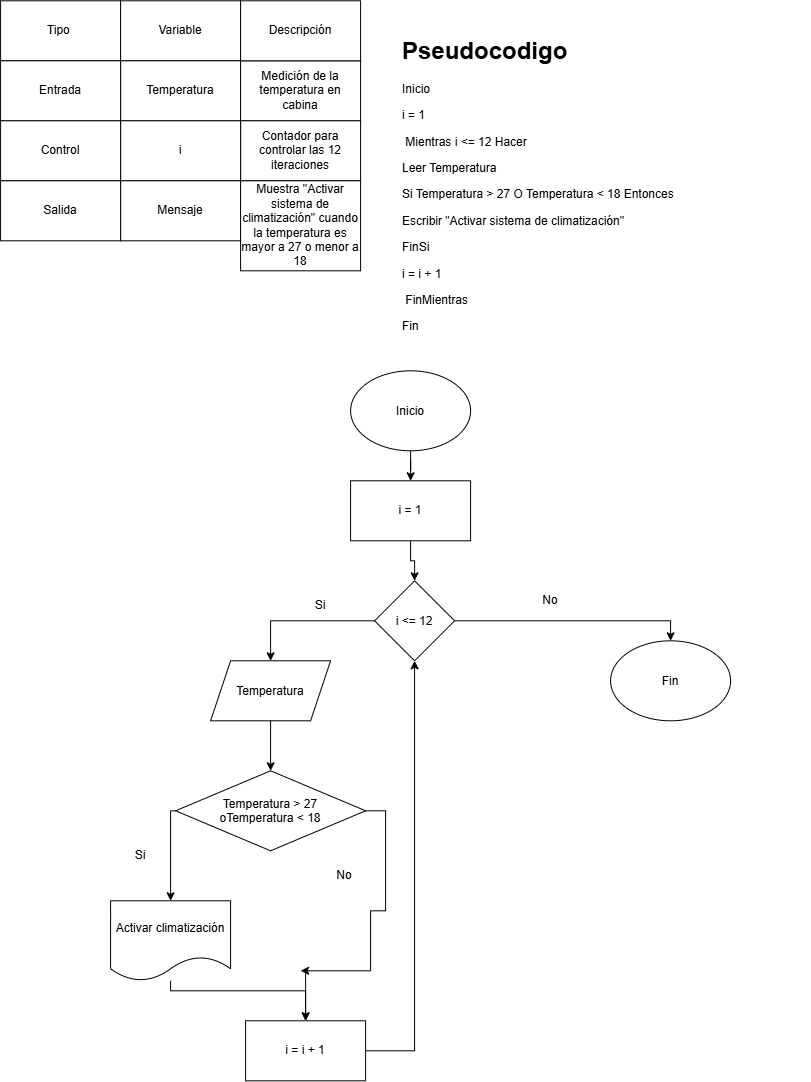

The diagram above was exported from draw.io. Its source (the exported page's mxGraphModel, read from the mxfile embedded in the PNG):
<mxGraphModel dx="1144" dy="624" grid="1" gridSize="10" guides="1" tooltips="1" connect="1" arrows="1" fold="1" page="1" pageScale="1" pageWidth="827" pageHeight="1169" math="0" shadow="0">
  <root>
    <mxCell id="0" />
    <mxCell id="1" parent="0" />
    <mxCell id="5F_MUuNpFMcnhWN6afg0-1" parent="1" style="rounded=0;whiteSpace=wrap;html=1;" value="Tipo&amp;nbsp;" vertex="1">
      <mxGeometry height="60" width="120" as="geometry" />
    </mxCell>
    <mxCell id="5F_MUuNpFMcnhWN6afg0-2" parent="1" style="rounded=0;whiteSpace=wrap;html=1;" value="Variable" vertex="1">
      <mxGeometry height="60" width="120" x="120" as="geometry" />
    </mxCell>
    <mxCell id="5F_MUuNpFMcnhWN6afg0-3" parent="1" style="rounded=0;whiteSpace=wrap;html=1;" value="Temperatura" vertex="1">
      <mxGeometry height="60" width="120" x="120" y="60" as="geometry" />
    </mxCell>
    <mxCell id="5F_MUuNpFMcnhWN6afg0-4" parent="1" style="rounded=0;whiteSpace=wrap;html=1;" value="Entrada" vertex="1">
      <mxGeometry height="60" width="120" y="60" as="geometry" />
    </mxCell>
    <mxCell id="5F_MUuNpFMcnhWN6afg0-5" parent="1" style="rounded=0;whiteSpace=wrap;html=1;" value="Medición de la temperatura en cabina" vertex="1">
      <mxGeometry height="60" width="120" x="240" y="60" as="geometry" />
    </mxCell>
    <mxCell id="5F_MUuNpFMcnhWN6afg0-6" parent="1" style="rounded=0;whiteSpace=wrap;html=1;" value="Descripción" vertex="1">
      <mxGeometry height="60" width="120" x="240" as="geometry" />
    </mxCell>
    <mxCell id="5F_MUuNpFMcnhWN6afg0-7" parent="1" style="rounded=0;whiteSpace=wrap;html=1;" value="Contador para controlar las 12 iteraciones" vertex="1">
      <mxGeometry height="60" width="120" x="240" y="120" as="geometry" />
    </mxCell>
    <mxCell id="5F_MUuNpFMcnhWN6afg0-8" parent="1" style="rounded=0;whiteSpace=wrap;html=1;" value="i" vertex="1">
      <mxGeometry height="60" width="120" x="120" y="120" as="geometry" />
    </mxCell>
    <mxCell id="5F_MUuNpFMcnhWN6afg0-9" parent="1" style="rounded=0;whiteSpace=wrap;html=1;" value="Control" vertex="1">
      <mxGeometry height="60" width="120" y="120" as="geometry" />
    </mxCell>
    <mxCell id="5F_MUuNpFMcnhWN6afg0-10" parent="1" style="rounded=0;whiteSpace=wrap;html=1;" value="Mensaje" vertex="1">
      <mxGeometry height="60" width="120" x="120" y="180" as="geometry" />
    </mxCell>
    <mxCell id="5F_MUuNpFMcnhWN6afg0-11" parent="1" style="rounded=0;whiteSpace=wrap;html=1;" value="Salida" vertex="1">
      <mxGeometry height="60" width="120" y="180" as="geometry" />
    </mxCell>
    <mxCell id="5F_MUuNpFMcnhWN6afg0-12" parent="1" style="rounded=0;whiteSpace=wrap;html=1;" value="Muestra &quot;Activar sistema de climatización&quot; cuando la temperatura es mayor a 27 o menor a 18" vertex="1">
      <mxGeometry height="90" width="120" x="240" y="180" as="geometry" />
    </mxCell>
    <mxCell id="5F_MUuNpFMcnhWN6afg0-16" parent="1" style="text;html=1;whiteSpace=wrap;overflow=hidden;rounded=0;" value="&lt;h1 style=&quot;margin-top: 0px;&quot;&gt;Pseudocodigo&lt;/h1&gt;&lt;p&gt;Inicio&lt;/p&gt;&lt;p&gt;i = 1&lt;/p&gt;&lt;p&gt;&amp;nbsp;Mientras i &amp;lt;= 12 Hacer&lt;/p&gt;&lt;p&gt;Leer Temperatura&lt;/p&gt;&lt;p&gt;Si Temperatura &amp;gt; 27 O Temperatura &amp;lt; 18 Entonces&lt;/p&gt;&lt;p&gt;Escribir &quot;Activar sistema de climatización&quot;&lt;/p&gt;&lt;p&gt;FinSi&lt;/p&gt;&lt;p&gt;i = i + 1&lt;/p&gt;&lt;p&gt;&amp;nbsp;FinMientras&lt;/p&gt;&lt;p&gt;Fin&lt;/p&gt;" vertex="1">
      <mxGeometry height="310" width="410" x="400" y="30" as="geometry" />
    </mxCell>
    <mxCell id="5F_MUuNpFMcnhWN6afg0-19" edge="1" parent="1" source="5F_MUuNpFMcnhWN6afg0-17" style="edgeStyle=orthogonalEdgeStyle;rounded=0;orthogonalLoop=1;jettySize=auto;html=1;entryX=0.5;entryY=0;entryDx=0;entryDy=0;" target="5F_MUuNpFMcnhWN6afg0-18">
      <mxGeometry relative="1" as="geometry" />
    </mxCell>
    <mxCell id="5F_MUuNpFMcnhWN6afg0-17" parent="1" style="ellipse;whiteSpace=wrap;html=1;shapeInside=1;" value="Inicio" vertex="1">
      <mxGeometry height="80" width="120" x="350" y="370" as="geometry" />
    </mxCell>
    <mxCell id="5F_MUuNpFMcnhWN6afg0-21" edge="1" parent="1" source="5F_MUuNpFMcnhWN6afg0-18" style="edgeStyle=orthogonalEdgeStyle;rounded=0;orthogonalLoop=1;jettySize=auto;html=1;entryX=0.5;entryY=0;entryDx=0;entryDy=0;" target="5F_MUuNpFMcnhWN6afg0-20">
      <mxGeometry relative="1" as="geometry" />
    </mxCell>
    <mxCell id="5F_MUuNpFMcnhWN6afg0-18" parent="1" style="rounded=0;whiteSpace=wrap;html=1;" value="i = 1" vertex="1">
      <mxGeometry height="60" width="120" x="350" y="480" as="geometry" />
    </mxCell>
    <mxCell id="5F_MUuNpFMcnhWN6afg0-23" edge="1" parent="1" source="5F_MUuNpFMcnhWN6afg0-20" style="edgeStyle=orthogonalEdgeStyle;rounded=0;orthogonalLoop=1;jettySize=auto;html=1;entryX=0.5;entryY=0;entryDx=0;entryDy=0;" target="5F_MUuNpFMcnhWN6afg0-22">
      <mxGeometry relative="1" as="geometry" />
    </mxCell>
    <mxCell id="5F_MUuNpFMcnhWN6afg0-26" edge="1" parent="1" source="5F_MUuNpFMcnhWN6afg0-20" style="edgeStyle=orthogonalEdgeStyle;rounded=0;orthogonalLoop=1;jettySize=auto;html=1;entryX=0.5;entryY=0;entryDx=0;entryDy=0;" target="5F_MUuNpFMcnhWN6afg0-25">
      <mxGeometry relative="1" as="geometry" />
    </mxCell>
    <mxCell id="5F_MUuNpFMcnhWN6afg0-20" parent="1" style="rhombus;whiteSpace=wrap;html=1;shapeInside=1;" value="i &amp;lt;= 12" vertex="1">
      <mxGeometry height="80" width="80" x="374" y="580" as="geometry" />
    </mxCell>
    <mxCell id="5F_MUuNpFMcnhWN6afg0-22" parent="1" style="ellipse;whiteSpace=wrap;html=1;shapeInside=1;" value="Fin" vertex="1">
      <mxGeometry height="80" width="120" x="610" y="640" as="geometry" />
    </mxCell>
    <mxCell id="5F_MUuNpFMcnhWN6afg0-24" parent="1" style="text;html=1;whiteSpace=wrap;strokeColor=none;fillColor=none;align=center;verticalAlign=middle;rounded=0;" value="No" vertex="1">
      <mxGeometry height="30" width="60" x="520" y="585" as="geometry" />
    </mxCell>
    <mxCell id="5F_MUuNpFMcnhWN6afg0-29" edge="1" parent="1" source="5F_MUuNpFMcnhWN6afg0-25" style="edgeStyle=orthogonalEdgeStyle;rounded=0;orthogonalLoop=1;jettySize=auto;html=1;entryX=0.5;entryY=0;entryDx=0;entryDy=0;" target="5F_MUuNpFMcnhWN6afg0-28">
      <mxGeometry relative="1" as="geometry" />
    </mxCell>
    <mxCell id="5F_MUuNpFMcnhWN6afg0-25" parent="1" style="shape=parallelogram;perimeter=parallelogramPerimeter;whiteSpace=wrap;html=1;shapeInside=1;fixedSize=1;" value="Temperatura" vertex="1">
      <mxGeometry height="60" width="120" x="210" y="660" as="geometry" />
    </mxCell>
    <mxCell id="5F_MUuNpFMcnhWN6afg0-27" parent="1" style="text;html=1;whiteSpace=wrap;strokeColor=none;fillColor=none;align=center;verticalAlign=middle;rounded=0;" value="Si" vertex="1">
      <mxGeometry height="30" width="60" x="290" y="590" as="geometry" />
    </mxCell>
    <mxCell id="5F_MUuNpFMcnhWN6afg0-31" edge="1" parent="1" source="5F_MUuNpFMcnhWN6afg0-28" style="edgeStyle=orthogonalEdgeStyle;rounded=0;orthogonalLoop=1;jettySize=auto;html=1;entryX=0.5;entryY=0;entryDx=0;entryDy=0;" target="5F_MUuNpFMcnhWN6afg0-30">
      <mxGeometry relative="1" as="geometry">
        <Array as="points">
          <mxPoint x="170" y="810" />
        </Array>
      </mxGeometry>
    </mxCell>
    <mxCell id="5F_MUuNpFMcnhWN6afg0-36" edge="1" parent="1" source="5F_MUuNpFMcnhWN6afg0-28" style="edgeStyle=orthogonalEdgeStyle;rounded=0;orthogonalLoop=1;jettySize=auto;html=1;">
      <mxGeometry relative="1" as="geometry">
        <Array as="points">
          <mxPoint x="385" y="810.03" />
          <mxPoint x="385" y="910.03" />
          <mxPoint x="370.03" y="910.03" />
        </Array>
        <mxPoint x="300" y="970" as="targetPoint" />
      </mxGeometry>
    </mxCell>
    <mxCell id="5F_MUuNpFMcnhWN6afg0-28" parent="1" style="rhombus;whiteSpace=wrap;html=1;shapeInside=1;" value="Temperatura &amp;gt; 27 oTemperatura &amp;lt; 18" vertex="1">
      <mxGeometry height="80" width="190" x="175" y="770" as="geometry" />
    </mxCell>
    <mxCell id="5F_MUuNpFMcnhWN6afg0-34" edge="1" parent="1" source="5F_MUuNpFMcnhWN6afg0-30" style="edgeStyle=orthogonalEdgeStyle;rounded=0;orthogonalLoop=1;jettySize=auto;html=1;entryX=0.5;entryY=0;entryDx=0;entryDy=0;" target="5F_MUuNpFMcnhWN6afg0-33">
      <mxGeometry relative="1" as="geometry">
        <Array as="points">
          <mxPoint x="170" y="990" />
          <mxPoint x="305" y="990" />
        </Array>
      </mxGeometry>
    </mxCell>
    <mxCell id="5F_MUuNpFMcnhWN6afg0-30" parent="1" style="shape=document;whiteSpace=wrap;html=1;boundedLbl=1;" value="Activar climatización" vertex="1">
      <mxGeometry height="80" width="120" x="110" y="900" as="geometry" />
    </mxCell>
    <mxCell id="5F_MUuNpFMcnhWN6afg0-32" parent="1" style="text;html=1;whiteSpace=wrap;strokeColor=none;fillColor=none;align=center;verticalAlign=middle;rounded=0;" value="Si" vertex="1">
      <mxGeometry height="30" width="60" x="110" y="840" as="geometry" />
    </mxCell>
    <mxCell id="5F_MUuNpFMcnhWN6afg0-39" edge="1" parent="1" source="5F_MUuNpFMcnhWN6afg0-33" style="edgeStyle=orthogonalEdgeStyle;rounded=0;orthogonalLoop=1;jettySize=auto;html=1;entryX=0.5;entryY=1;entryDx=0;entryDy=0;" target="5F_MUuNpFMcnhWN6afg0-20">
      <mxGeometry relative="1" as="geometry">
        <mxPoint x="60.00000000000023" y="780.0000000000002" as="targetPoint" />
      </mxGeometry>
    </mxCell>
    <mxCell id="5F_MUuNpFMcnhWN6afg0-33" parent="1" style="rounded=0;whiteSpace=wrap;html=1;" value="i = i + 1" vertex="1">
      <mxGeometry height="60" width="120" x="245" y="1020" as="geometry" />
    </mxCell>
    <mxCell id="5F_MUuNpFMcnhWN6afg0-37" edge="1" parent="1" style="endArrow=classic;html=1;rounded=0;entryX=0.5;entryY=0;entryDx=0;entryDy=0;" target="5F_MUuNpFMcnhWN6afg0-33" value="">
      <mxGeometry height="50" relative="1" width="50" as="geometry">
        <mxPoint x="305" y="970" as="sourcePoint" />
        <mxPoint x="300" y="1010" as="targetPoint" />
      </mxGeometry>
    </mxCell>
    <mxCell id="5F_MUuNpFMcnhWN6afg0-38" parent="1" style="text;html=1;whiteSpace=wrap;strokeColor=none;fillColor=none;align=center;verticalAlign=middle;rounded=0;" value="No" vertex="1">
      <mxGeometry height="30" width="60" x="314" y="860" as="geometry" />
    </mxCell>
  </root>
</mxGraphModel>